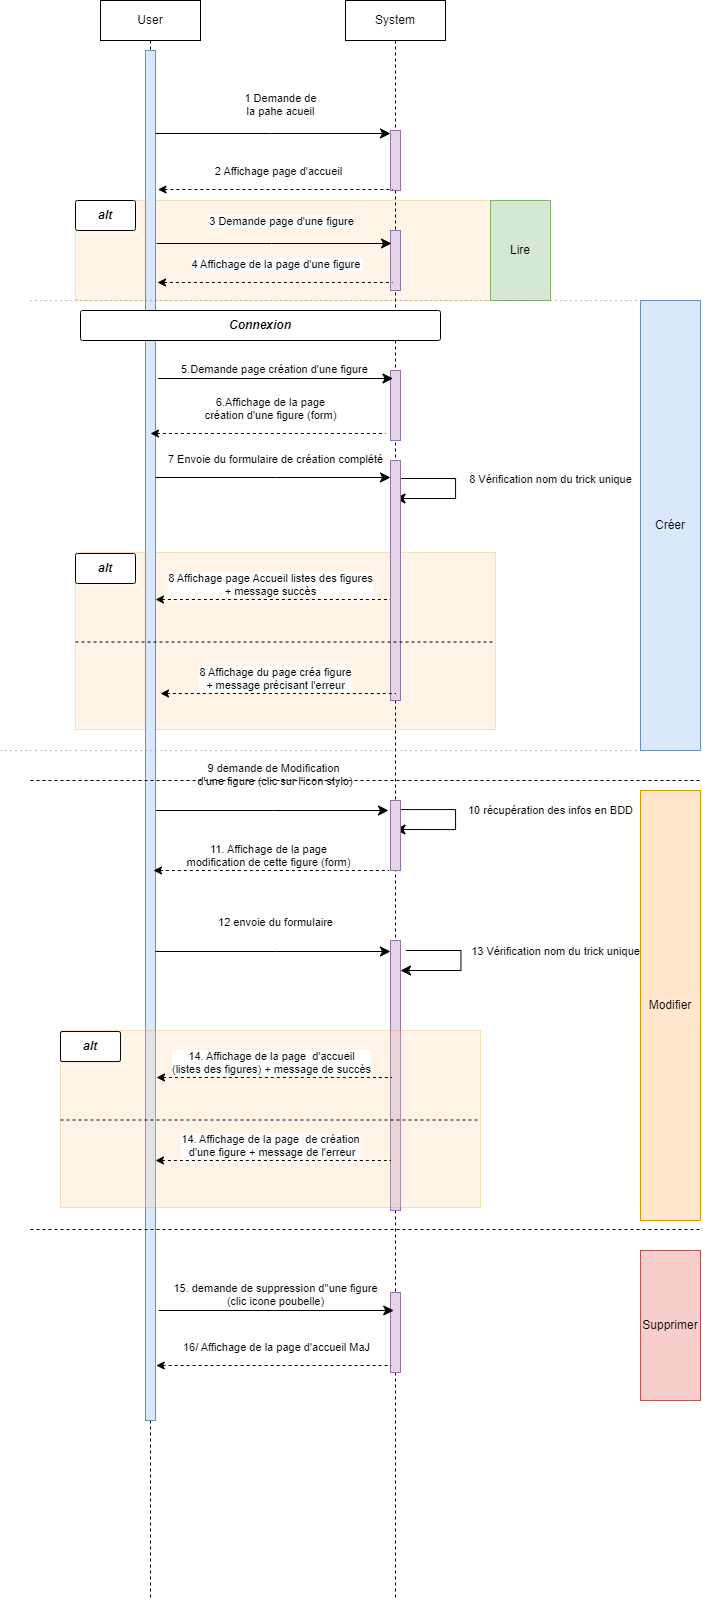

The diagram above was exported from draw.io. Its source (the exported page's mxGraphModel, read from the mxfile embedded in the PNG):
<mxGraphModel dx="432" dy="882" grid="1" gridSize="10" guides="1" tooltips="1" connect="1" arrows="1" fold="1" page="1" pageScale="1" pageWidth="1100" pageHeight="850" math="0" shadow="0">
  <root>
    <mxCell id="0" />
    <mxCell id="1" parent="0" />
    <mxCell id="gb60BWtduZJCRztIZ2E--14" value="9 demande de Modification&lt;br&gt;&amp;nbsp;d'une figure (clic sur l'icon stylo)" style="html=1;verticalAlign=bottom;endArrow=classic;endSize=8;edgeStyle=elbowEdgeStyle;elbow=vertical;curved=0;rounded=0;startArrow=none;startFill=0;endFill=1;" parent="1" edge="1">
      <mxGeometry x="0.0213" y="20" relative="1" as="geometry">
        <mxPoint x="398" y="850" as="targetPoint" />
        <Array as="points">
          <mxPoint x="283" y="850" />
        </Array>
        <mxPoint x="163" y="850" as="sourcePoint" />
        <mxPoint as="offset" />
      </mxGeometry>
    </mxCell>
    <mxCell id="gb60BWtduZJCRztIZ2E--4" value="" style="rounded=0;whiteSpace=wrap;html=1;fillColor=#FFD29E;strokeColor=#d79b00;opacity=25;" parent="1" vertex="1">
      <mxGeometry x="85" y="240" width="475" height="100" as="geometry" />
    </mxCell>
    <mxCell id="KHNAfElh3IA2qKQNOXT4-22" value="" style="rounded=0;whiteSpace=wrap;html=1;fillColor=#FFD29E;strokeColor=#d79b00;opacity=25;" parent="1" vertex="1">
      <mxGeometry x="85" y="592" width="420" height="177" as="geometry" />
    </mxCell>
    <mxCell id="KHNAfElh3IA2qKQNOXT4-5" value="User" style="shape=umlLifeline;perimeter=lifelinePerimeter;whiteSpace=wrap;html=1;container=0;dropTarget=0;collapsible=0;recursiveResize=0;outlineConnect=0;portConstraint=eastwest;newEdgeStyle={&quot;edgeStyle&quot;:&quot;elbowEdgeStyle&quot;,&quot;elbow&quot;:&quot;vertical&quot;,&quot;curved&quot;:0,&quot;rounded&quot;:0};fillColor=none;" parent="1" vertex="1">
      <mxGeometry x="110" y="40" width="100" height="1600" as="geometry" />
    </mxCell>
    <mxCell id="KHNAfElh3IA2qKQNOXT4-6" value="" style="html=1;points=[];perimeter=orthogonalPerimeter;outlineConnect=0;targetShapes=umlLifeline;portConstraint=eastwest;newEdgeStyle={&quot;edgeStyle&quot;:&quot;elbowEdgeStyle&quot;,&quot;elbow&quot;:&quot;vertical&quot;,&quot;curved&quot;:0,&quot;rounded&quot;:0};fillColor=#dae8fc;strokeColor=#6c8ebf;" parent="KHNAfElh3IA2qKQNOXT4-5" vertex="1">
      <mxGeometry x="45" y="50" width="10" height="1370" as="geometry" />
    </mxCell>
    <mxCell id="KHNAfElh3IA2qKQNOXT4-7" value="8 Affichage page Accueil listes des figures&lt;br&gt;+ message succès" style="html=1;verticalAlign=bottom;endArrow=none;endSize=8;edgeStyle=orthogonalEdgeStyle;elbow=horizontal;rounded=0;endFill=0;startArrow=classic;startFill=1;dashed=1;" parent="KHNAfElh3IA2qKQNOXT4-5" edge="1">
      <mxGeometry x="-0.0213" y="-1" relative="1" as="geometry">
        <mxPoint x="290" y="599" as="targetPoint" />
        <Array as="points">
          <mxPoint x="55" y="599" />
        </Array>
        <mxPoint x="55" y="599" as="sourcePoint" />
        <mxPoint as="offset" />
      </mxGeometry>
    </mxCell>
    <mxCell id="KHNAfElh3IA2qKQNOXT4-8" value="1 Demande de&lt;br&gt;la pahe acueil" style="html=1;verticalAlign=bottom;endArrow=classic;endSize=8;edgeStyle=elbowEdgeStyle;elbow=horizontal;curved=0;rounded=0;endFill=1;" parent="1" edge="1">
      <mxGeometry x="0.0638" y="13" relative="1" as="geometry">
        <mxPoint x="400" y="173" as="targetPoint" />
        <Array as="points">
          <mxPoint x="280" y="173" />
        </Array>
        <mxPoint x="165" y="173" as="sourcePoint" />
        <mxPoint as="offset" />
      </mxGeometry>
    </mxCell>
    <mxCell id="KHNAfElh3IA2qKQNOXT4-9" value="System" style="shape=umlLifeline;perimeter=lifelinePerimeter;whiteSpace=wrap;html=1;container=0;dropTarget=0;collapsible=0;recursiveResize=0;outlineConnect=0;portConstraint=eastwest;newEdgeStyle={&quot;edgeStyle&quot;:&quot;elbowEdgeStyle&quot;,&quot;elbow&quot;:&quot;vertical&quot;,&quot;curved&quot;:0,&quot;rounded&quot;:0};" parent="1" vertex="1">
      <mxGeometry x="355" y="40" width="100" height="1600" as="geometry" />
    </mxCell>
    <mxCell id="KHNAfElh3IA2qKQNOXT4-10" value="" style="html=1;points=[];perimeter=orthogonalPerimeter;outlineConnect=0;targetShapes=umlLifeline;portConstraint=eastwest;newEdgeStyle={&quot;edgeStyle&quot;:&quot;elbowEdgeStyle&quot;,&quot;elbow&quot;:&quot;vertical&quot;,&quot;curved&quot;:0,&quot;rounded&quot;:0};fillColor=#e1d5e7;strokeColor=#9673a6;" parent="KHNAfElh3IA2qKQNOXT4-9" vertex="1">
      <mxGeometry x="45" y="130" width="10" height="60" as="geometry" />
    </mxCell>
    <mxCell id="KHNAfElh3IA2qKQNOXT4-21" value="8 Vérification nom du trick unique" style="html=1;verticalAlign=bottom;endArrow=classic;endSize=8;edgeStyle=orthogonalEdgeStyle;elbow=vertical;rounded=0;startArrow=none;startFill=0;endFill=1;" parent="KHNAfElh3IA2qKQNOXT4-9" edge="1">
      <mxGeometry x="-0.0406" y="95" relative="1" as="geometry">
        <mxPoint x="49.5" y="498" as="targetPoint" />
        <Array as="points">
          <mxPoint x="110" y="478" />
          <mxPoint x="110" y="498" />
        </Array>
        <mxPoint x="55" y="478" as="sourcePoint" />
        <mxPoint as="offset" />
      </mxGeometry>
    </mxCell>
    <mxCell id="FU0Y1oXTrxFvWU77gIIn-5" value="" style="html=1;points=[];perimeter=orthogonalPerimeter;outlineConnect=0;targetShapes=umlLifeline;portConstraint=eastwest;newEdgeStyle={&quot;edgeStyle&quot;:&quot;elbowEdgeStyle&quot;,&quot;elbow&quot;:&quot;vertical&quot;,&quot;curved&quot;:0,&quot;rounded&quot;:0};fillColor=#e1d5e7;strokeColor=#9673a6;" vertex="1" parent="KHNAfElh3IA2qKQNOXT4-9">
      <mxGeometry x="45" y="230" width="10" height="60" as="geometry" />
    </mxCell>
    <mxCell id="FU0Y1oXTrxFvWU77gIIn-6" value="" style="html=1;points=[];perimeter=orthogonalPerimeter;outlineConnect=0;targetShapes=umlLifeline;portConstraint=eastwest;newEdgeStyle={&quot;edgeStyle&quot;:&quot;elbowEdgeStyle&quot;,&quot;elbow&quot;:&quot;vertical&quot;,&quot;curved&quot;:0,&quot;rounded&quot;:0};fillColor=#e1d5e7;strokeColor=#9673a6;" vertex="1" parent="KHNAfElh3IA2qKQNOXT4-9">
      <mxGeometry x="45" y="370" width="10" height="70" as="geometry" />
    </mxCell>
    <mxCell id="FU0Y1oXTrxFvWU77gIIn-7" value="" style="html=1;points=[];perimeter=orthogonalPerimeter;outlineConnect=0;targetShapes=umlLifeline;portConstraint=eastwest;newEdgeStyle={&quot;edgeStyle&quot;:&quot;elbowEdgeStyle&quot;,&quot;elbow&quot;:&quot;vertical&quot;,&quot;curved&quot;:0,&quot;rounded&quot;:0};fillColor=#e1d5e7;strokeColor=#9673a6;" vertex="1" parent="KHNAfElh3IA2qKQNOXT4-9">
      <mxGeometry x="45" y="460" width="10" height="240" as="geometry" />
    </mxCell>
    <mxCell id="FU0Y1oXTrxFvWU77gIIn-11" value="" style="html=1;points=[];perimeter=orthogonalPerimeter;outlineConnect=0;targetShapes=umlLifeline;portConstraint=eastwest;newEdgeStyle={&quot;edgeStyle&quot;:&quot;elbowEdgeStyle&quot;,&quot;elbow&quot;:&quot;vertical&quot;,&quot;curved&quot;:0,&quot;rounded&quot;:0};fillColor=#e1d5e7;strokeColor=#9673a6;" vertex="1" parent="KHNAfElh3IA2qKQNOXT4-9">
      <mxGeometry x="45" y="940" width="10" height="270" as="geometry" />
    </mxCell>
    <mxCell id="FU0Y1oXTrxFvWU77gIIn-24" value="" style="html=1;points=[];perimeter=orthogonalPerimeter;outlineConnect=0;targetShapes=umlLifeline;portConstraint=eastwest;newEdgeStyle={&quot;edgeStyle&quot;:&quot;elbowEdgeStyle&quot;,&quot;elbow&quot;:&quot;vertical&quot;,&quot;curved&quot;:0,&quot;rounded&quot;:0};fillColor=#e1d5e7;strokeColor=#9673a6;" vertex="1" parent="KHNAfElh3IA2qKQNOXT4-9">
      <mxGeometry x="45" y="1292" width="10" height="80" as="geometry" />
    </mxCell>
    <mxCell id="KHNAfElh3IA2qKQNOXT4-11" value="7 Envoie du formulaire de création complété" style="html=1;verticalAlign=bottom;endArrow=classic;endSize=8;edgeStyle=elbowEdgeStyle;elbow=vertical;curved=0;rounded=0;startArrow=none;startFill=0;endFill=1;" parent="1" edge="1">
      <mxGeometry x="0.0213" y="9" relative="1" as="geometry">
        <mxPoint x="400" y="517" as="targetPoint" />
        <Array as="points">
          <mxPoint x="285" y="517" />
        </Array>
        <mxPoint x="165" y="517" as="sourcePoint" />
        <mxPoint as="offset" />
      </mxGeometry>
    </mxCell>
    <mxCell id="KHNAfElh3IA2qKQNOXT4-17" value="2 Affichage page d'accueil" style="html=1;verticalAlign=bottom;endArrow=none;endSize=8;edgeStyle=elbowEdgeStyle;elbow=vertical;curved=0;rounded=0;startArrow=classic;startFill=1;endFill=0;dashed=1;" parent="1" edge="1">
      <mxGeometry x="0.0213" y="9" relative="1" as="geometry">
        <mxPoint x="402.5" y="229" as="targetPoint" />
        <Array as="points">
          <mxPoint x="287.5" y="229" />
        </Array>
        <mxPoint x="167.5" y="229" as="sourcePoint" />
        <mxPoint as="offset" />
      </mxGeometry>
    </mxCell>
    <mxCell id="KHNAfElh3IA2qKQNOXT4-18" value="5.Demande page création d'une figure" style="html=1;verticalAlign=bottom;endArrow=classic;endSize=8;edgeStyle=elbowEdgeStyle;elbow=horizontal;curved=0;rounded=0;endFill=1;" parent="1" edge="1">
      <mxGeometry relative="1" as="geometry">
        <mxPoint x="402.5" y="418" as="targetPoint" />
        <Array as="points">
          <mxPoint x="282.5" y="418" />
        </Array>
        <mxPoint x="167.5" y="418" as="sourcePoint" />
      </mxGeometry>
    </mxCell>
    <mxCell id="KHNAfElh3IA2qKQNOXT4-19" value="6.Affichage de la page&lt;br&gt;création d'une figure (form)" style="html=1;verticalAlign=bottom;endArrow=none;endSize=8;edgeStyle=elbowEdgeStyle;elbow=vertical;curved=0;rounded=0;startArrow=classic;startFill=1;endFill=0;dashed=1;" parent="1" edge="1">
      <mxGeometry x="0.0213" y="9" relative="1" as="geometry">
        <mxPoint x="395" y="473" as="targetPoint" />
        <Array as="points">
          <mxPoint x="280" y="473" />
        </Array>
        <mxPoint x="160" y="473" as="sourcePoint" />
        <mxPoint as="offset" />
      </mxGeometry>
    </mxCell>
    <mxCell id="KHNAfElh3IA2qKQNOXT4-23" value="&lt;b&gt;&lt;i&gt;alt&lt;/i&gt;&lt;/b&gt;" style="text;html=1;strokeColor=default;fillColor=default;align=center;verticalAlign=middle;whiteSpace=wrap;rounded=1;fillStyle=solid;perimeterSpacing=0;arcSize=7;glass=0;shadow=0;" parent="1" vertex="1">
      <mxGeometry x="85" y="593" width="60" height="30" as="geometry" />
    </mxCell>
    <mxCell id="KHNAfElh3IA2qKQNOXT4-24" value="" style="endArrow=none;dashed=1;html=1;rounded=0;exitX=0;exitY=0.5;exitDx=0;exitDy=0;entryX=1;entryY=0.5;entryDx=0;entryDy=0;" parent="1" edge="1">
      <mxGeometry width="50" height="50" relative="1" as="geometry">
        <mxPoint x="85" y="681.5" as="sourcePoint" />
        <mxPoint x="505" y="681.5" as="targetPoint" />
      </mxGeometry>
    </mxCell>
    <mxCell id="KHNAfElh3IA2qKQNOXT4-25" value="8 Affichage du page créa figure&lt;br&gt;+ message précisant l'erreur" style="html=1;verticalAlign=bottom;endArrow=none;endSize=8;edgeStyle=orthogonalEdgeStyle;elbow=horizontal;rounded=0;endFill=0;startArrow=classic;startFill=1;dashed=1;" parent="1" edge="1">
      <mxGeometry x="-0.0213" y="-1" relative="1" as="geometry">
        <mxPoint x="405" y="733" as="targetPoint" />
        <Array as="points">
          <mxPoint x="170" y="733" />
        </Array>
        <mxPoint x="170" y="733" as="sourcePoint" />
        <mxPoint as="offset" />
      </mxGeometry>
    </mxCell>
    <mxCell id="gb60BWtduZJCRztIZ2E--1" value="3 Demande page d'une figure" style="html=1;verticalAlign=bottom;endArrow=classic;endSize=8;edgeStyle=elbowEdgeStyle;elbow=horizontal;curved=0;rounded=0;endFill=1;" parent="1" edge="1">
      <mxGeometry x="0.0638" y="13" relative="1" as="geometry">
        <mxPoint x="401" y="283" as="targetPoint" />
        <Array as="points">
          <mxPoint x="281" y="283" />
        </Array>
        <mxPoint x="166" y="283" as="sourcePoint" />
        <mxPoint as="offset" />
      </mxGeometry>
    </mxCell>
    <mxCell id="gb60BWtduZJCRztIZ2E--2" value="4 Affichage de la page d'une figure&amp;nbsp;" style="html=1;verticalAlign=bottom;endArrow=none;endSize=8;edgeStyle=elbowEdgeStyle;elbow=vertical;curved=0;rounded=0;startArrow=classic;startFill=1;endFill=0;dashed=1;" parent="1" edge="1">
      <mxGeometry x="0.0213" y="9" relative="1" as="geometry">
        <mxPoint x="402" y="322" as="targetPoint" />
        <Array as="points">
          <mxPoint x="287" y="322" />
        </Array>
        <mxPoint x="167" y="322" as="sourcePoint" />
        <mxPoint as="offset" />
      </mxGeometry>
    </mxCell>
    <mxCell id="gb60BWtduZJCRztIZ2E--5" value="&lt;b&gt;&lt;i&gt;alt&lt;/i&gt;&lt;/b&gt;" style="text;html=1;strokeColor=default;fillColor=default;align=center;verticalAlign=middle;whiteSpace=wrap;rounded=1;fillStyle=solid;perimeterSpacing=0;arcSize=7;glass=0;shadow=0;" parent="1" vertex="1">
      <mxGeometry x="85" y="240" width="60" height="30" as="geometry" />
    </mxCell>
    <mxCell id="gb60BWtduZJCRztIZ2E--7" value="Lire" style="text;html=1;strokeColor=#82b366;fillColor=#d5e8d4;align=center;verticalAlign=middle;whiteSpace=wrap;rounded=0;" parent="1" vertex="1">
      <mxGeometry x="500" y="240" width="60" height="100" as="geometry" />
    </mxCell>
    <mxCell id="gb60BWtduZJCRztIZ2E--10" value="&lt;b&gt;&lt;i&gt;Connexion&lt;/i&gt;&lt;/b&gt;" style="text;html=1;strokeColor=default;fillColor=default;align=center;verticalAlign=middle;whiteSpace=wrap;rounded=1;fillStyle=solid;perimeterSpacing=0;arcSize=7;glass=0;shadow=0;" parent="1" vertex="1">
      <mxGeometry x="90" y="350" width="360" height="30" as="geometry" />
    </mxCell>
    <mxCell id="gb60BWtduZJCRztIZ2E--13" value="" style="endArrow=none;dashed=1;html=1;rounded=0;" parent="1" edge="1">
      <mxGeometry width="50" height="50" relative="1" as="geometry">
        <mxPoint x="40" y="820" as="sourcePoint" />
        <mxPoint x="710" y="820" as="targetPoint" />
      </mxGeometry>
    </mxCell>
    <mxCell id="gb60BWtduZJCRztIZ2E--15" value="10 récupération des infos en BDD" style="html=1;verticalAlign=bottom;endArrow=classic;endSize=8;edgeStyle=orthogonalEdgeStyle;elbow=vertical;rounded=0;startArrow=none;startFill=0;endFill=1;" parent="1" edge="1" source="FU0Y1oXTrxFvWU77gIIn-8">
      <mxGeometry x="-0.0406" y="95" relative="1" as="geometry">
        <mxPoint x="404.5" y="869" as="targetPoint" />
        <Array as="points">
          <mxPoint x="465" y="849" />
          <mxPoint x="465" y="869" />
        </Array>
        <mxPoint x="410" y="849" as="sourcePoint" />
        <mxPoint as="offset" />
      </mxGeometry>
    </mxCell>
    <mxCell id="gb60BWtduZJCRztIZ2E--16" value="11. Affichage de la page &lt;br&gt;modification de cette figure (form)" style="html=1;verticalAlign=bottom;endArrow=none;endSize=8;edgeStyle=orthogonalEdgeStyle;elbow=horizontal;rounded=0;endFill=0;startArrow=classic;startFill=1;dashed=1;" parent="1" edge="1">
      <mxGeometry x="-0.0213" y="-1" relative="1" as="geometry">
        <mxPoint x="398" y="910" as="targetPoint" />
        <Array as="points">
          <mxPoint x="163" y="910" />
        </Array>
        <mxPoint x="163" y="910" as="sourcePoint" />
        <mxPoint as="offset" />
      </mxGeometry>
    </mxCell>
    <mxCell id="FU0Y1oXTrxFvWU77gIIn-2" value="" style="endArrow=none;dashed=1;html=1;rounded=0;entryX=0;entryY=1;entryDx=0;entryDy=0;dashPattern=1 4;fillColor=#e1d5e7;strokeColor=#9673a6;" edge="1" parent="1" target="FU0Y1oXTrxFvWU77gIIn-4">
      <mxGeometry width="50" height="50" relative="1" as="geometry">
        <mxPoint x="10" y="790" as="sourcePoint" />
        <mxPoint x="610" y="790" as="targetPoint" />
      </mxGeometry>
    </mxCell>
    <mxCell id="FU0Y1oXTrxFvWU77gIIn-3" value="" style="endArrow=none;dashed=1;html=1;rounded=0;dashPattern=1 4;fillColor=#e1d5e7;strokeColor=#9673a6;entryX=1;entryY=0;entryDx=0;entryDy=0;" edge="1" parent="1" target="FU0Y1oXTrxFvWU77gIIn-4">
      <mxGeometry width="50" height="50" relative="1" as="geometry">
        <mxPoint x="40" y="340" as="sourcePoint" />
        <mxPoint x="640" y="340" as="targetPoint" />
      </mxGeometry>
    </mxCell>
    <mxCell id="FU0Y1oXTrxFvWU77gIIn-4" value="Créer" style="text;html=1;strokeColor=#6c8ebf;fillColor=#dae8fc;align=center;verticalAlign=middle;whiteSpace=wrap;rounded=0;" vertex="1" parent="1">
      <mxGeometry x="650" y="340" width="60" height="450" as="geometry" />
    </mxCell>
    <mxCell id="FU0Y1oXTrxFvWU77gIIn-8" value="" style="html=1;points=[];perimeter=orthogonalPerimeter;outlineConnect=0;targetShapes=umlLifeline;portConstraint=eastwest;newEdgeStyle={&quot;edgeStyle&quot;:&quot;elbowEdgeStyle&quot;,&quot;elbow&quot;:&quot;vertical&quot;,&quot;curved&quot;:0,&quot;rounded&quot;:0};fillColor=#e1d5e7;strokeColor=#9673a6;" vertex="1" parent="1">
      <mxGeometry x="400" y="840" width="10" height="70" as="geometry" />
    </mxCell>
    <mxCell id="FU0Y1oXTrxFvWU77gIIn-10" value="12 envoie du formulaire" style="html=1;verticalAlign=bottom;endArrow=classic;endSize=8;edgeStyle=elbowEdgeStyle;elbow=vertical;curved=0;rounded=0;startArrow=none;startFill=0;endFill=1;" edge="1" parent="1">
      <mxGeometry x="0.0213" y="20" relative="1" as="geometry">
        <mxPoint x="400" y="991" as="targetPoint" />
        <Array as="points">
          <mxPoint x="285" y="991" />
        </Array>
        <mxPoint x="165" y="991" as="sourcePoint" />
        <mxPoint as="offset" />
      </mxGeometry>
    </mxCell>
    <mxCell id="FU0Y1oXTrxFvWU77gIIn-13" value="13 Vérification nom du trick unique" style="html=1;verticalAlign=bottom;endArrow=classic;endSize=8;edgeStyle=orthogonalEdgeStyle;elbow=vertical;rounded=0;startArrow=none;startFill=0;endFill=1;" edge="1" parent="1">
      <mxGeometry x="-0.0406" y="95" relative="1" as="geometry">
        <mxPoint x="410" y="1010" as="targetPoint" />
        <Array as="points">
          <mxPoint x="470.5" y="990" />
          <mxPoint x="470.5" y="1010" />
        </Array>
        <mxPoint x="415.5" y="990" as="sourcePoint" />
        <mxPoint as="offset" />
      </mxGeometry>
    </mxCell>
    <mxCell id="FU0Y1oXTrxFvWU77gIIn-14" value="" style="rounded=0;whiteSpace=wrap;html=1;fillColor=#FFD29E;strokeColor=#d79b00;opacity=25;" vertex="1" parent="1">
      <mxGeometry x="70" y="1070" width="420" height="177" as="geometry" />
    </mxCell>
    <mxCell id="FU0Y1oXTrxFvWU77gIIn-15" value="14. Affichage de la page&amp;nbsp; d'accueil&lt;br&gt;(listes des figures) + message de succès" style="html=1;verticalAlign=bottom;endArrow=none;endSize=8;edgeStyle=orthogonalEdgeStyle;elbow=horizontal;rounded=0;endFill=0;startArrow=classic;startFill=1;dashed=1;" edge="1" parent="1">
      <mxGeometry x="-0.0213" y="-1" relative="1" as="geometry">
        <mxPoint x="401" y="1117" as="targetPoint" />
        <Array as="points">
          <mxPoint x="166" y="1117" />
        </Array>
        <mxPoint x="166" y="1117" as="sourcePoint" />
        <mxPoint as="offset" />
      </mxGeometry>
    </mxCell>
    <mxCell id="FU0Y1oXTrxFvWU77gIIn-16" value="&lt;b&gt;&lt;i&gt;alt&lt;/i&gt;&lt;/b&gt;" style="text;html=1;strokeColor=default;fillColor=default;align=center;verticalAlign=middle;whiteSpace=wrap;rounded=1;fillStyle=solid;perimeterSpacing=0;arcSize=7;glass=0;shadow=0;" vertex="1" parent="1">
      <mxGeometry x="70" y="1071" width="60" height="30" as="geometry" />
    </mxCell>
    <mxCell id="FU0Y1oXTrxFvWU77gIIn-17" value="" style="endArrow=none;dashed=1;html=1;rounded=0;exitX=0;exitY=0.5;exitDx=0;exitDy=0;entryX=1;entryY=0.5;entryDx=0;entryDy=0;" edge="1" parent="1">
      <mxGeometry width="50" height="50" relative="1" as="geometry">
        <mxPoint x="70" y="1159.5" as="sourcePoint" />
        <mxPoint x="490" y="1159.5" as="targetPoint" />
      </mxGeometry>
    </mxCell>
    <mxCell id="FU0Y1oXTrxFvWU77gIIn-19" value="14. Affichage de la page&amp;nbsp; de création&lt;br&gt;&amp;nbsp;d'une figure + message de l'erreur" style="html=1;verticalAlign=bottom;endArrow=none;endSize=8;edgeStyle=orthogonalEdgeStyle;elbow=horizontal;rounded=0;endFill=0;startArrow=classic;startFill=1;dashed=1;" edge="1" parent="1">
      <mxGeometry x="-0.0213" y="-1" relative="1" as="geometry">
        <mxPoint x="400" y="1200" as="targetPoint" />
        <Array as="points">
          <mxPoint x="165" y="1200" />
        </Array>
        <mxPoint x="165" y="1200" as="sourcePoint" />
        <mxPoint as="offset" />
      </mxGeometry>
    </mxCell>
    <mxCell id="FU0Y1oXTrxFvWU77gIIn-20" value="" style="endArrow=none;dashed=1;html=1;rounded=0;" edge="1" parent="1">
      <mxGeometry width="50" height="50" relative="1" as="geometry">
        <mxPoint x="40" y="1269" as="sourcePoint" />
        <mxPoint x="710" y="1269" as="targetPoint" />
      </mxGeometry>
    </mxCell>
    <mxCell id="FU0Y1oXTrxFvWU77gIIn-21" value="Modifier" style="text;html=1;strokeColor=#d79b00;fillColor=#ffe6cc;align=center;verticalAlign=middle;whiteSpace=wrap;rounded=0;" vertex="1" parent="1">
      <mxGeometry x="650" y="830" width="60" height="430" as="geometry" />
    </mxCell>
    <mxCell id="FU0Y1oXTrxFvWU77gIIn-22" value="15. demande de suppression d''une figure&lt;br&gt;(clic icone poubelle)" style="html=1;verticalAlign=bottom;endArrow=classic;endSize=8;edgeStyle=elbowEdgeStyle;elbow=horizontal;curved=0;rounded=0;endFill=1;" edge="1" parent="1">
      <mxGeometry relative="1" as="geometry">
        <mxPoint x="403.25" y="1350" as="targetPoint" />
        <Array as="points">
          <mxPoint x="283.25" y="1350" />
        </Array>
        <mxPoint x="168.25" y="1350" as="sourcePoint" />
      </mxGeometry>
    </mxCell>
    <mxCell id="FU0Y1oXTrxFvWU77gIIn-23" value="16/ Affichage de la page d'accueil MaJ" style="html=1;verticalAlign=bottom;endArrow=none;endSize=8;edgeStyle=elbowEdgeStyle;elbow=vertical;curved=0;rounded=0;startArrow=classic;startFill=1;endFill=0;dashed=1;" edge="1" parent="1">
      <mxGeometry x="0.0213" y="9" relative="1" as="geometry">
        <mxPoint x="400.75" y="1405" as="targetPoint" />
        <Array as="points">
          <mxPoint x="285.75" y="1405" />
        </Array>
        <mxPoint x="165.75" y="1405" as="sourcePoint" />
        <mxPoint as="offset" />
      </mxGeometry>
    </mxCell>
    <mxCell id="FU0Y1oXTrxFvWU77gIIn-25" value="Supprimer" style="text;html=1;strokeColor=#b85450;fillColor=#f8cecc;align=center;verticalAlign=middle;whiteSpace=wrap;rounded=0;" vertex="1" parent="1">
      <mxGeometry x="650" y="1290" width="60" height="150" as="geometry" />
    </mxCell>
  </root>
</mxGraphModel>